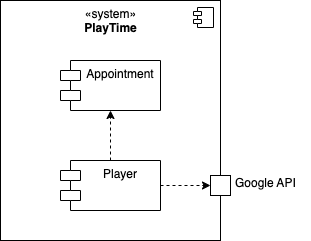

The diagram above was exported from draw.io. Its source (the exported page's mxGraphModel, read from the mxfile embedded in the PNG):
<mxGraphModel dx="946" dy="589" grid="1" gridSize="10" guides="1" tooltips="1" connect="1" arrows="1" fold="1" page="1" pageScale="1" pageWidth="827" pageHeight="1169" math="0" shadow="0">
  <root>
    <mxCell id="0" />
    <mxCell id="1" parent="0" />
    <mxCell id="Cy_I7337jkwx-OFrHHPq-1" value="«system»&lt;br&gt;&lt;b&gt;PlayTime&lt;/b&gt;" style="html=1;dropTarget=0;verticalAlign=top;" vertex="1" parent="1">
      <mxGeometry x="420" y="200" width="220" height="240" as="geometry" />
    </mxCell>
    <mxCell id="Cy_I7337jkwx-OFrHHPq-2" value="" style="shape=module;jettyWidth=8;jettyHeight=4;" vertex="1" parent="Cy_I7337jkwx-OFrHHPq-1">
      <mxGeometry x="1" width="20" height="20" relative="1" as="geometry">
        <mxPoint x="-27" y="7" as="offset" />
      </mxGeometry>
    </mxCell>
    <mxCell id="Cy_I7337jkwx-OFrHHPq-10" value="Appointment" style="shape=module;align=left;spacingLeft=20;align=center;verticalAlign=top;" vertex="1" parent="1">
      <mxGeometry x="480" y="260" width="100" height="50" as="geometry" />
    </mxCell>
    <mxCell id="Cy_I7337jkwx-OFrHHPq-13" style="edgeStyle=orthogonalEdgeStyle;rounded=0;orthogonalLoop=1;jettySize=auto;html=1;entryX=0.5;entryY=1;entryDx=0;entryDy=0;dashed=1;" edge="1" parent="1" source="Cy_I7337jkwx-OFrHHPq-11" target="Cy_I7337jkwx-OFrHHPq-10">
      <mxGeometry relative="1" as="geometry" />
    </mxCell>
    <mxCell id="Cy_I7337jkwx-OFrHHPq-15" style="edgeStyle=orthogonalEdgeStyle;rounded=0;orthogonalLoop=1;jettySize=auto;html=1;entryX=0;entryY=0.5;entryDx=0;entryDy=0;dashed=1;" edge="1" parent="1" source="Cy_I7337jkwx-OFrHHPq-11" target="Cy_I7337jkwx-OFrHHPq-14">
      <mxGeometry relative="1" as="geometry" />
    </mxCell>
    <mxCell id="Cy_I7337jkwx-OFrHHPq-11" value="Player" style="shape=module;align=left;spacingLeft=20;align=center;verticalAlign=top;" vertex="1" parent="1">
      <mxGeometry x="480" y="360" width="100" height="50" as="geometry" />
    </mxCell>
    <mxCell id="Cy_I7337jkwx-OFrHHPq-14" value="" style="html=1;verticalAlign=top;align=left;" vertex="1" parent="1">
      <mxGeometry x="630" y="375" width="20" height="20" as="geometry" />
    </mxCell>
    <mxCell id="Cy_I7337jkwx-OFrHHPq-16" value="Google API" style="text;align=left;fontStyle=0;verticalAlign=middle;spacingLeft=3;spacingRight=3;strokeColor=none;rotatable=0;points=[[0,0.5],[1,0.5]];portConstraint=eastwest;" vertex="1" parent="1">
      <mxGeometry x="650" y="369" width="80" height="26" as="geometry" />
    </mxCell>
  </root>
</mxGraphModel>